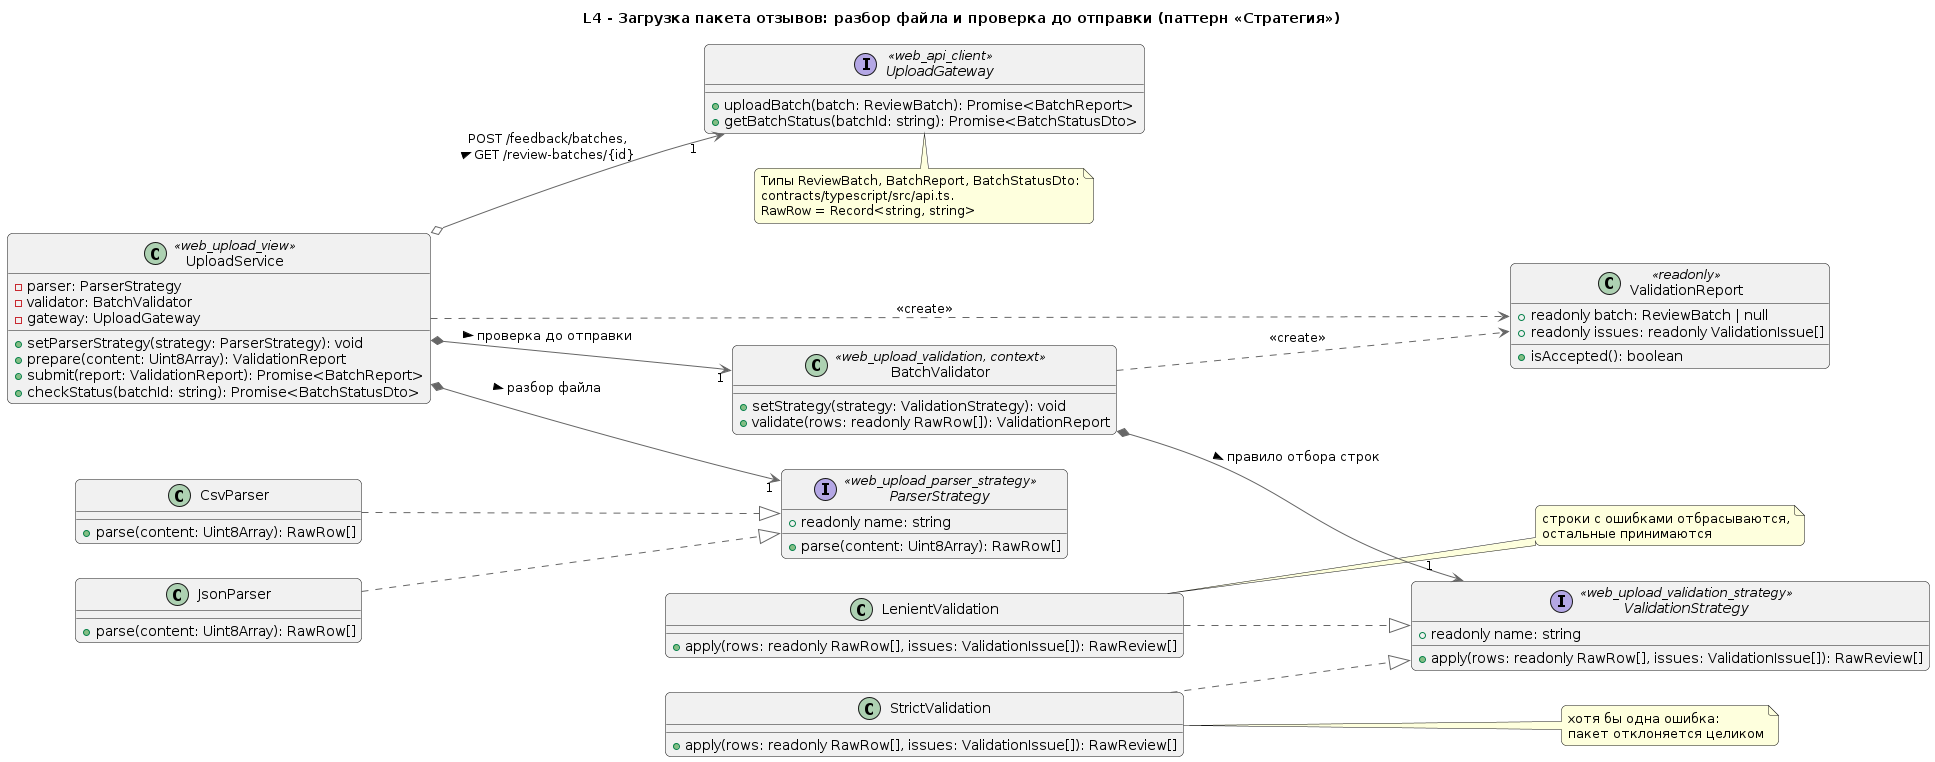

The diagram above was rendered by PlantUML. Its source (embedded in the PNG):
@startuml "da_l4.puml"
!include ../../main.puml
' L4 - диаграмма классов компонента web_upload_view («Экран загрузки пакета») и клиентской валидации web_upload_validation
' Контейнер: Веб-панель (TypeScript). Код прототипа: src/individual/DACode/src
' Типы ReviewBatch, BatchReport, BatchStatusDto берутся из контрактов (docs/packages/contracts/typescript/src/api.ts)

left to right direction

title L4 - Загрузка пакета отзывов: разбор файла и проверка до отправки (паттерн «Стратегия»)

class UploadService <<web_upload_view>> {
  - parser: ParserStrategy
  - validator: BatchValidator
  - gateway: UploadGateway
  + setParserStrategy(strategy: ParserStrategy): void
  + prepare(content: Uint8Array): ValidationReport
  + submit(report: ValidationReport): Promise<BatchReport>
  + checkStatus(batchId: string): Promise<BatchStatusDto>
}

interface ParserStrategy <<web_upload_parser_strategy>> {
  + readonly name: string
  + parse(content: Uint8Array): RawRow[]
}

class CsvParser {
  + parse(content: Uint8Array): RawRow[]
}

class JsonParser {
  + parse(content: Uint8Array): RawRow[]
}

class BatchValidator <<web_upload_validation, context>> {
  + setStrategy(strategy: ValidationStrategy): void
  + validate(rows: readonly RawRow[]): ValidationReport
}

interface ValidationStrategy <<web_upload_validation_strategy>> {
  + readonly name: string
  + apply(rows: readonly RawRow[], issues: ValidationIssue[]): RawReview[]
}

class StrictValidation {
  + apply(rows: readonly RawRow[], issues: ValidationIssue[]): RawReview[]
}

class LenientValidation {
  + apply(rows: readonly RawRow[], issues: ValidationIssue[]): RawReview[]
}

interface UploadGateway <<web_api_client>> {
  + uploadBatch(batch: ReviewBatch): Promise<BatchReport>
  + getBatchStatus(batchId: string): Promise<BatchStatusDto>
}

class ValidationReport <<readonly>> {
  + readonly batch: ReviewBatch | null
  + readonly issues: readonly ValidationIssue[]
  + isAccepted(): boolean
}

UploadService *--> "1" ParserStrategy : разбор файла >
UploadService *--> "1" BatchValidator : проверка до отправки >
UploadService o--> "1" UploadGateway : POST /feedback/batches,\nGET /review-batches/{id} >
UploadService ..> ValidationReport : <<create>>

CsvParser ..|> ParserStrategy
JsonParser ..|> ParserStrategy

BatchValidator *--> "1" ValidationStrategy : правило отбора строк >
BatchValidator ..> ValidationReport : <<create>>
StrictValidation ..|> ValidationStrategy
LenientValidation ..|> ValidationStrategy

note bottom of UploadGateway
  Типы ReviewBatch, BatchReport, BatchStatusDto:
  contracts/typescript/src/api.ts.
  RawRow = Record<string, string>
end note

note right of StrictValidation
  хотя бы одна ошибка:
  пакет отклоняется целиком
end note

note right of LenientValidation
  строки с ошибками отбрасываются,
  остальные принимаются
end note
@enduml